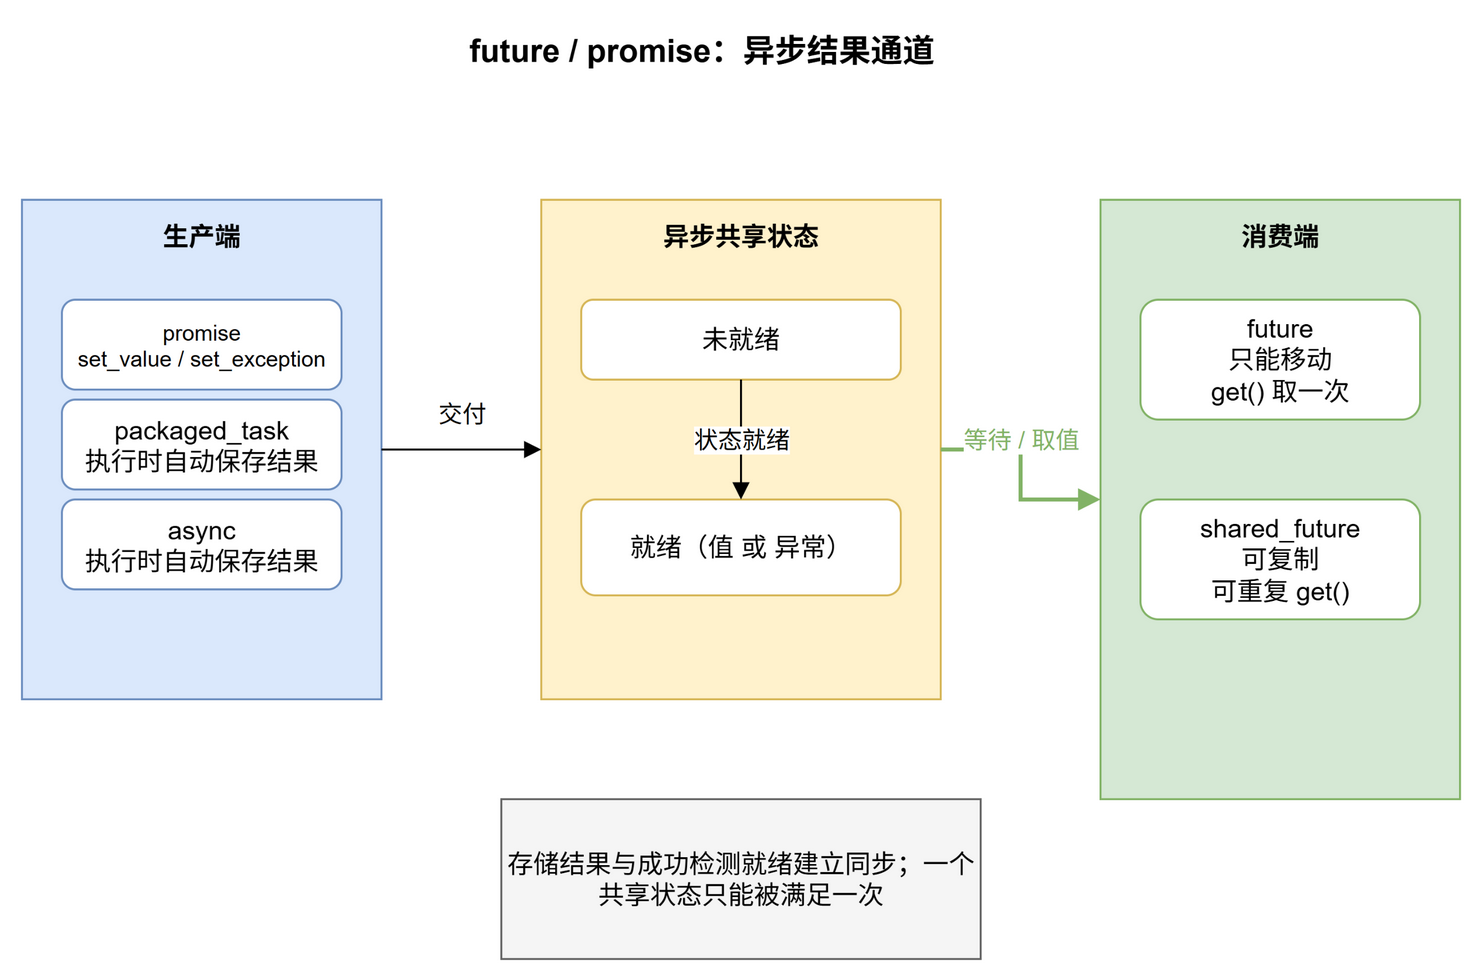

The diagram above was exported from draw.io. Its source (the exported page's mxGraphModel, read from the mxfile embedded in the PNG):
<mxGraphModel dx="800" dy="560" grid="0" gridSize="10" guides="1" tooltips="1" connect="1" arrows="1" fold="1" page="0" pageScale="1" pageWidth="850" pageHeight="1100" math="0" shadow="0">
  <root>
    <mxCell id="0" />
    <mxCell id="1" parent="0" />
    <mxCell id="t" value="future / promise：异步结果通道" style="text;html=1;align=center;verticalAlign=middle;fontSize=16;fontStyle=1;" vertex="1" parent="1">
      <mxGeometry x="180" y="10" width="440" height="30" as="geometry" />
    </mxCell>
    <mxCell id="prod" value="生产端" style="rounded=0;whiteSpace=wrap;html=1;fillColor=#dae8fc;strokeColor=#6c8ebf;fontSize=13;fontStyle=1;verticalAlign=top;spacingTop=4;" vertex="1" parent="1">
      <mxGeometry x="60" y="100" width="180" height="250" as="geometry" />
    </mxCell>
    <mxCell id="p1" value="promise&lt;br&gt;set_value / set_exception" style="rounded=1;whiteSpace=wrap;html=1;fillColor=#ffffff;strokeColor=#6c8ebf;fontSize=11;align=center;verticalAlign=middle;" vertex="1" parent="1">
      <mxGeometry x="80" y="150" width="140" height="45" as="geometry" />
    </mxCell>
    <mxCell id="p2" value="packaged_task&lt;br&gt;执行时自动保存结果" style="rounded=1;whiteSpace=wrap;html=1;fillColor=#ffffff;strokeColor=#6c8ebf;fontSize=13;align=center;verticalAlign=middle;" vertex="1" parent="1">
      <mxGeometry x="80" y="200" width="140" height="45" as="geometry" />
    </mxCell>
    <mxCell id="p3" value="async&lt;br&gt;执行时自动保存结果" style="rounded=1;whiteSpace=wrap;html=1;fillColor=#ffffff;strokeColor=#6c8ebf;fontSize=13;align=center;verticalAlign=middle;" vertex="1" parent="1">
      <mxGeometry x="80" y="250" width="140" height="45" as="geometry" />
    </mxCell>
    <mxCell id="chan" value="异步共享状态" style="rounded=0;whiteSpace=wrap;html=1;fillColor=#fff2cc;strokeColor=#d6b656;fontSize=13;fontStyle=1;verticalAlign=top;spacingTop=4;" vertex="1" parent="1">
      <mxGeometry x="320" y="100" width="200" height="250" as="geometry" />
    </mxCell>
    <mxCell id="s1" value="未就绪" style="rounded=1;whiteSpace=wrap;html=1;fillColor=#ffffff;strokeColor=#d6b656;fontSize=13;align=center;verticalAlign=middle;" vertex="1" parent="1">
      <mxGeometry x="340" y="150" width="160" height="40" as="geometry" />
    </mxCell>
    <mxCell id="s2" value="就绪（值 或 异常）" style="rounded=1;whiteSpace=wrap;html=1;fillColor=#ffffff;strokeColor=#d6b656;fontSize=13;align=center;verticalAlign=middle;" vertex="1" parent="1">
      <mxGeometry x="340" y="250" width="160" height="48" as="geometry" />
    </mxCell>
    <mxCell id="es" value="状态就绪" style="edgeStyle=orthogonalEdgeStyle;rounded=0;html=1;endArrow=block;fontSize=12;" edge="1" parent="1" source="s1" target="s2">
      <mxGeometry relative="1" as="geometry" />
    </mxCell>
    <mxCell id="cons" value="消费端" style="rounded=0;whiteSpace=wrap;html=1;fillColor=#d5e8d4;strokeColor=#82b366;fontSize=13;fontStyle=1;verticalAlign=top;spacingTop=4;" vertex="1" parent="1">
      <mxGeometry x="600" y="100" width="180" height="300" as="geometry" />
    </mxCell>
    <mxCell id="f1" value="future&lt;br&gt;只能移动&lt;br&gt;get() 取一次" style="rounded=1;whiteSpace=wrap;html=1;fillColor=#ffffff;strokeColor=#82b366;fontSize=13;align=center;verticalAlign=middle;" vertex="1" parent="1">
      <mxGeometry x="620" y="150" width="140" height="60" as="geometry" />
    </mxCell>
    <mxCell id="f2" value="shared_future&lt;br&gt;可复制&lt;br&gt;可重复 get()" style="rounded=1;whiteSpace=wrap;html=1;fillColor=#ffffff;strokeColor=#82b366;fontSize=13;align=center;verticalAlign=middle;" vertex="1" parent="1">
      <mxGeometry x="620" y="250" width="140" height="60" as="geometry" />
    </mxCell>
    <mxCell id="e1" value="交付" style="edgeStyle=orthogonalEdgeStyle;rounded=0;html=1;endArrow=block;fontSize=12;" edge="1" parent="1" source="prod" target="chan">
      <mxGeometry relative="1" as="geometry">
        <mxPoint x="0" y="-18" as="offset" />
      </mxGeometry>
    </mxCell>
    <mxCell id="e2" value="等待 / 取值" style="edgeStyle=orthogonalEdgeStyle;rounded=0;html=1;endArrow=block;fontSize=12;strokeColor=#82b366;strokeWidth=2;fontColor=#82b366;" edge="1" parent="1" source="chan" target="cons">
      <mxGeometry relative="1" as="geometry">
        <mxPoint x="0" y="-18" as="offset" />
      </mxGeometry>
    </mxCell>
    <mxCell id="note" value="存储结果与成功检测就绪建立同步；一个共享状态只能被满足一次" style="rounded=0;whiteSpace=wrap;html=1;fillColor=#f5f5f5;strokeColor=#666666;fontSize=13;align=center;verticalAlign=middle;" vertex="1" parent="1">
      <mxGeometry x="300" y="400" width="240" height="80" as="geometry" />
    </mxCell>
  </root>
</mxGraphModel>